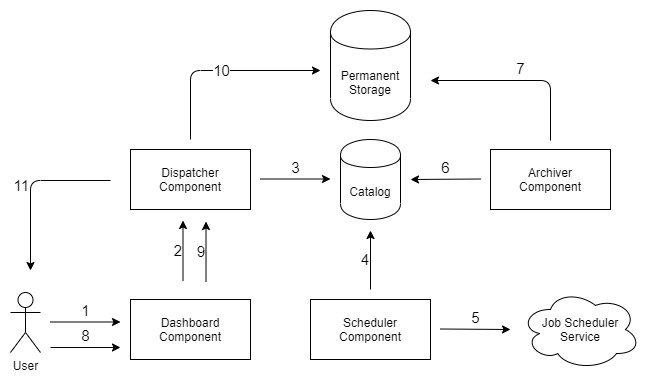

The diagram above was exported from draw.io. Its source (the exported page's mxGraphModel, read from the mxfile embedded in the PNG):
<mxGraphModel dx="827" dy="493" grid="1" gridSize="10" guides="1" tooltips="1" connect="1" arrows="1" fold="1" page="1" pageScale="1" pageWidth="827" pageHeight="1169" math="0" shadow="0">
  <root>
    <mxCell id="0" />
    <mxCell id="1" parent="0" />
    <mxCell id="23t-vENnDDI4cLyZZ-PN-1" value="Catalog" style="shape=cylinder;whiteSpace=wrap;html=1;boundedLbl=1;backgroundOutline=1;" vertex="1" parent="1">
      <mxGeometry x="370" y="139" width="60" height="80" as="geometry" />
    </mxCell>
    <mxCell id="23t-vENnDDI4cLyZZ-PN-2" value="Dispatcher Component" style="rounded=0;whiteSpace=wrap;html=1;" vertex="1" parent="1">
      <mxGeometry x="160" y="149" width="120" height="60" as="geometry" />
    </mxCell>
    <mxCell id="23t-vENnDDI4cLyZZ-PN-3" value="Scheduler Component" style="rounded=0;whiteSpace=wrap;html=1;" vertex="1" parent="1">
      <mxGeometry x="340" y="299" width="120" height="60" as="geometry" />
    </mxCell>
    <mxCell id="23t-vENnDDI4cLyZZ-PN-4" value="Archiver&lt;br&gt;Component" style="rounded=0;whiteSpace=wrap;html=1;" vertex="1" parent="1">
      <mxGeometry x="520" y="149" width="120" height="60" as="geometry" />
    </mxCell>
    <mxCell id="23t-vENnDDI4cLyZZ-PN-5" value="User" style="shape=umlActor;verticalLabelPosition=bottom;labelBackgroundColor=#ffffff;verticalAlign=top;html=1;outlineConnect=0;" vertex="1" parent="1">
      <mxGeometry x="40" y="292" width="30" height="60" as="geometry" />
    </mxCell>
    <mxCell id="23t-vENnDDI4cLyZZ-PN-6" value="1" style="endArrow=classic;html=1;fontSize=15;labelPosition=center;verticalLabelPosition=top;align=center;verticalAlign=bottom;" edge="1" parent="1">
      <mxGeometry width="50" height="50" relative="1" as="geometry">
        <mxPoint x="80" y="321.5" as="sourcePoint" />
        <mxPoint x="150" y="321.5" as="targetPoint" />
      </mxGeometry>
    </mxCell>
    <mxCell id="23t-vENnDDI4cLyZZ-PN-7" value="3" style="endArrow=classic;html=1;fontSize=15;labelPosition=center;verticalLabelPosition=top;align=center;verticalAlign=bottom;" edge="1" parent="1">
      <mxGeometry width="50" height="50" relative="1" as="geometry">
        <mxPoint x="290" y="178.5" as="sourcePoint" />
        <mxPoint x="360" y="178.5" as="targetPoint" />
      </mxGeometry>
    </mxCell>
    <mxCell id="23t-vENnDDI4cLyZZ-PN-10" value="4" style="endArrow=classic;html=1;fontSize=15;labelPosition=left;verticalLabelPosition=middle;align=right;verticalAlign=middle;" edge="1" parent="1">
      <mxGeometry width="50" height="50" relative="1" as="geometry">
        <mxPoint x="400" y="289" as="sourcePoint" />
        <mxPoint x="400" y="230" as="targetPoint" />
      </mxGeometry>
    </mxCell>
    <mxCell id="23t-vENnDDI4cLyZZ-PN-11" value="5" style="endArrow=classic;html=1;fontSize=15;labelPosition=center;verticalLabelPosition=top;align=center;verticalAlign=bottom;" edge="1" parent="1">
      <mxGeometry width="50" height="50" relative="1" as="geometry">
        <mxPoint x="470" y="328.5" as="sourcePoint" />
        <mxPoint x="540" y="329" as="targetPoint" />
        <Array as="points">
          <mxPoint x="470" y="328.5" />
        </Array>
      </mxGeometry>
    </mxCell>
    <mxCell id="23t-vENnDDI4cLyZZ-PN-13" value="Job Scheduler Service" style="ellipse;shape=cloud;whiteSpace=wrap;html=1;fontSize=12;" vertex="1" parent="1">
      <mxGeometry x="550" y="289" width="120" height="80" as="geometry" />
    </mxCell>
    <mxCell id="23t-vENnDDI4cLyZZ-PN-14" value="Permanent Storage" style="shape=cylinder;whiteSpace=wrap;html=1;boundedLbl=1;backgroundOutline=1;fontSize=12;" vertex="1" parent="1">
      <mxGeometry x="360" y="10" width="80" height="110" as="geometry" />
    </mxCell>
    <mxCell id="23t-vENnDDI4cLyZZ-PN-24" value="Dashboard&lt;br style=&quot;font-size: 12px;&quot;&gt;Component" style="rounded=0;whiteSpace=wrap;html=1;fontSize=12;" vertex="1" parent="1">
      <mxGeometry x="160" y="299" width="120" height="60" as="geometry" />
    </mxCell>
    <mxCell id="23t-vENnDDI4cLyZZ-PN-25" value="2" style="endArrow=classic;html=1;fontSize=15;labelPosition=left;verticalLabelPosition=middle;align=right;verticalAlign=middle;spacingLeft=0;" edge="1" parent="1">
      <mxGeometry width="50" height="50" relative="1" as="geometry">
        <mxPoint x="212.5" y="280" as="sourcePoint" />
        <mxPoint x="212.5" y="220" as="targetPoint" />
        <Array as="points" />
      </mxGeometry>
    </mxCell>
    <mxCell id="23t-vENnDDI4cLyZZ-PN-27" value="6" style="endArrow=classic;html=1;fontSize=15;labelPosition=center;verticalLabelPosition=top;align=center;verticalAlign=bottom;" edge="1" parent="1">
      <mxGeometry width="50" height="50" relative="1" as="geometry">
        <mxPoint x="510" y="178.5" as="sourcePoint" />
        <mxPoint x="440" y="179" as="targetPoint" />
        <Array as="points">
          <mxPoint x="510" y="178.5" />
        </Array>
      </mxGeometry>
    </mxCell>
    <mxCell id="23t-vENnDDI4cLyZZ-PN-28" value="7" style="endArrow=classic;html=1;fontSize=15;labelPosition=center;verticalLabelPosition=top;align=center;verticalAlign=bottom;" edge="1" parent="1">
      <mxGeometry width="50" height="50" relative="1" as="geometry">
        <mxPoint x="580" y="140" as="sourcePoint" />
        <mxPoint x="460" y="80" as="targetPoint" />
        <Array as="points">
          <mxPoint x="580" y="80" />
        </Array>
      </mxGeometry>
    </mxCell>
    <mxCell id="23t-vENnDDI4cLyZZ-PN-29" value="8" style="endArrow=classic;html=1;fontSize=15;labelPosition=center;verticalLabelPosition=top;align=center;verticalAlign=bottom;" edge="1" parent="1">
      <mxGeometry width="50" height="50" relative="1" as="geometry">
        <mxPoint x="80" y="347" as="sourcePoint" />
        <mxPoint x="150" y="347" as="targetPoint" />
      </mxGeometry>
    </mxCell>
    <mxCell id="23t-vENnDDI4cLyZZ-PN-32" value="9" style="endArrow=classic;html=1;fontSize=15;labelPosition=left;verticalLabelPosition=middle;align=right;verticalAlign=middle;spacingLeft=0;" edge="1" parent="1">
      <mxGeometry width="50" height="50" relative="1" as="geometry">
        <mxPoint x="235.5" y="281" as="sourcePoint" />
        <mxPoint x="235.5" y="221" as="targetPoint" />
        <Array as="points" />
      </mxGeometry>
    </mxCell>
    <mxCell id="23t-vENnDDI4cLyZZ-PN-33" value="10" style="endArrow=classic;html=1;fontSize=15;" edge="1" parent="1">
      <mxGeometry width="50" height="50" relative="1" as="geometry">
        <mxPoint x="220" y="139" as="sourcePoint" />
        <mxPoint x="350" y="70" as="targetPoint" />
        <Array as="points">
          <mxPoint x="220" y="70" />
        </Array>
      </mxGeometry>
    </mxCell>
    <mxCell id="23t-vENnDDI4cLyZZ-PN-35" value="11" style="endArrow=classic;html=1;fontSize=15;labelPosition=left;verticalLabelPosition=middle;align=right;verticalAlign=middle;" edge="1" parent="1">
      <mxGeometry width="50" height="50" relative="1" as="geometry">
        <mxPoint x="140" y="180" as="sourcePoint" />
        <mxPoint x="60" y="270" as="targetPoint" />
        <Array as="points">
          <mxPoint x="60" y="180" />
        </Array>
      </mxGeometry>
    </mxCell>
  </root>
</mxGraphModel>